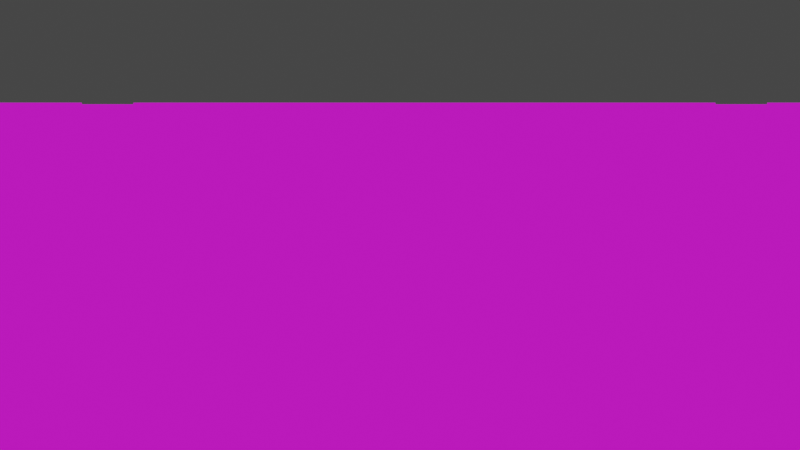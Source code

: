 # Source: Train.blend  (saved by Blender 2.93.21; exported with 4.5.12 LTS)
import bpy
from mathutils import Matrix  # noqa: F401  (used for matrix-valued properties, if any)

bpy.ops.wm.read_factory_settings(use_empty=True)
scene = bpy.context.scene
scene.name = 'Scene'

# ---- collections
col_collection = bpy.data.collections.new('Collection'); scene.collection.children.link(col_collection)
col_reference = bpy.data.collections.new('reference'); scene.collection.children.link(col_reference)

# ---- images (referenced by path relative to the original .blend; pixels are not part of the script)
import os
ASSET_DIR = os.environ.get("B2B_ASSET_DIR", "")  # directory of the original .blend (textures are referenced by path, not embedded)
HERE = os.path.dirname(os.path.abspath(__file__))  # packed textures are extracted next to this script under _unpacked/

def load_image(name, relpath, width, height, colorspace="sRGB"):
    """Load a texture the original file referenced (path relative to the .blend, or extracted next to this script)."""
    p = next((c for c in (os.path.join(HERE, relpath), os.path.join(ASSET_DIR, relpath)) if relpath and os.path.exists(c)), "")
    if p:
        img = bpy.data.images.load(p, check_existing=True)
        img.name = name
    else:  # same state as the original file: an image datablock whose file is absent (Cycles renders it pink)
        img = bpy.data.images.new(name, width, height)
        img.source = "FILE"
        img.filepath = "//" + (relpath or name)
    img.colorspace_settings.name = colorspace
    return img
img_train_sheet_png = load_image('train-Sheet.png', 'train-Sheet.png', 1024, 1024, 'sRGB')

# ---- materials (node trees are filled in below, after node groups)
mat_trainsheet = bpy.data.materials.new('trainSheet')
mat_trainsheet.surface_render_method = 'BLENDED'
mat_trainsheet.blend_method = 'BLEND'
mat_trainsheet.alpha_threshold = 0.0
mat_trainsheet.use_transparent_shadow = False
mat_trainsheet.line_color = (0.0, 0.0, 0.0, 1.0)

# ---- material node trees
mat_trainsheet.use_nodes = True; mat_trainsheet.node_tree.nodes.clear()
_N = mat_trainsheet.node_tree.nodes; _L = mat_trainsheet.node_tree.links
n0 = _N.new('ShaderNodeOutputMaterial'); n0.name = 'Material Output'; n0.location = (496, 300)
n1 = _N.new('ShaderNodeTexImage'); n1.name = 'Image Texture'; n1.location = (-144, 267)
n1.image = img_train_sheet_png
n1.interpolation = 'Closest'
n2 = _N.new('ShaderNodeBsdfPrincipled'); n2.name = 'Principled BSDF'; n2.location = (176, 275)
n2.distribution = 'GGX'
n2.subsurface_method = 'BURLEY'
n2.inputs[3].default_value = 1.45
n2.inputs[27].default_value = (0.0, 0.0, 0.0, 1.0)
n2.inputs[28].default_value = 1.0
_L.new(n1.outputs[0], n2.inputs[0])
_L.new(n2.outputs[0], n0.inputs[0])
_L.new(n1.outputs[1], n2.inputs[4])
n0.is_active_output = True

# ---- world
world_world = bpy.data.worlds.new('World'); scene.world = world_world
world_world.use_nodes = True; world_world.node_tree.nodes.clear()
_N = world_world.node_tree.nodes; _L = world_world.node_tree.links
n0 = _N.new('ShaderNodeOutputWorld'); n0.name = 'World Output'; n0.location = (300, 300)
n1 = _N.new('ShaderNodeBackground'); n1.name = 'Background'; n1.location = (10, 300)
n1.inputs[0].default_value = (0.05088, 0.05088, 0.05088, 1.0)
_L.new(n1.outputs[0], n0.inputs[0])
n0.is_active_output = True
world_world.color = (0.05088, 0.05088, 0.05088)
world_world.use_sun_shadow = False
world_world.sun_shadow_jitter_overblur = 0.0

# ---- cameras
cam_camera = bpy.data.cameras.new('Camera')
cam_camera.type = 'ORTHO'
cam_camera.clip_end = 100.0
cam_camera.ortho_scale = 7.314

# ---- meshes
me_plane_002 = bpy.data.meshes.new('Plane.002')
me_plane_002.from_pydata([(-2.423, -0.9034, -4.224e-09), (2.898, -0.9034, -4.224e-09), (-2.423, 1.119, -5.192e-09), (2.898, 1.119, -5.192e-09)], [], [(0, 1, 3, 2)])
_uv = me_plane_002.uv_layers.new(name='UVMap')
_uv.uv.foreach_set('vector', [0.4335, 0.6179, 0.5504, 0.6179, 0.5504, 0.6349, 0.4335, 0.6349])
me_plane_002.materials.append(mat_trainsheet)
me_plane_002.use_remesh_fix_poles = True
me_plane_002.use_remesh_preserve_attributes = False
me_plane_002.update()
me_plane = bpy.data.meshes.new('Plane')
me_plane.from_pydata([(-1.0, -1.0, 0.0), (1.0, -1.0, 0.0), (-1.0, 1.0, 0.0), (1.0, 1.0, 0.0)], [], [(0, 1, 3, 2)])
_uv = me_plane.uv_layers.new(name='UVMap')
_uv.uv.foreach_set('vector', [-0.0006441, 0.6428, 1.0, 0.6428, 1.0, 0.6534, -0.0006441, 0.6534])
me_plane.materials.append(mat_trainsheet)
me_plane.use_remesh_fix_poles = True
me_plane.use_remesh_preserve_attributes = False
me_plane.update()
me_plane_001 = bpy.data.meshes.new('Plane.001')
me_plane_001.from_pydata([(-1.0, -1.0, 0.0), (1.0, -1.0, 0.0), (-1.0, 1.0, 0.0), (1.0, 1.0, 0.0)], [], [(0, 1, 3, 2)])
_uv = me_plane_001.uv_layers.new(name='UVMap')
_uv.uv.foreach_set('vector', [-0.0006441, 0.6785, 1.0, 0.6785, 1.0, 0.689, -0.0006441, 0.689])
me_plane_001.materials.append(mat_trainsheet)
me_plane_001.use_remesh_fix_poles = True
me_plane_001.use_remesh_preserve_attributes = False
me_plane_001.update()
me_plane_003 = bpy.data.meshes.new('Plane.003')
me_plane_003.from_pydata([(-1.0, -1.0, 0.0), (1.0, -1.0, 0.0), (-1.0, 1.0, 0.0), (1.0, 1.0, 0.0)], [], [(0, 1, 3, 2)])
_uv = me_plane_003.uv_layers.new(name='UVMap')
_uv.uv.foreach_set('vector', [0.04091, 0.8687, 0.05108, 0.8687, 0.05108, 0.8848, 0.04091, 0.8848])
me_plane_003.materials.append(mat_trainsheet)
me_plane_003.use_remesh_fix_poles = True
me_plane_003.use_remesh_preserve_attributes = False
me_plane_003.update()

# ---- objects
ob_camera = bpy.data.objects.new('Camera', cam_camera)
ob_plane_002 = bpy.data.objects.new('Plane.002', me_plane_002)
ob_plane = bpy.data.objects.new('Plane', me_plane)
ob_plane_001 = bpy.data.objects.new('Plane.001', me_plane_001)
ob_plane_003 = bpy.data.objects.new('Plane.003', me_plane_003)
ob_empty = bpy.data.objects.new('Empty', None)

# ---- transforms, parenting, visibility, modifiers, constraints
ob_camera.location = (0.0, -5.0, 0.0)
ob_camera.rotation_euler = (1.571, 0.0, 0.0)
ob_camera.lock_rotations_4d = False
ob_camera.empty_display_type = 'ARROWS'
ob_camera.color = (0.0, 0.0, 0.0, 0.0)
ob_camera.display_type = 'WIRE'
ob_camera.lineart.crease_threshold = 0.0
ob_plane_002.location = (-11.6, 0.0, 0.0)
ob_plane_002.rotation_euler = (1.571, -0.0, 0.0)
_m = ob_plane_002.modifiers.new('Array', 'ARRAY')
_m.count = 6
_m.use_constant_offset = True
_m.constant_offset_displace = (5.793, 0.0, 0.0)
_m.use_relative_offset = False
_m.relative_offset_displace = (-5.793, 0.0, 0.0)
ob_plane.location = (0.0, 0.0, -1.901)
ob_plane.rotation_euler = (1.571, -0.0, 0.0)
ob_plane.scale = (22.12, 1.0, 1.0)
ob_plane_001.location = (0.0, 0.5302, -1.901)
ob_plane_001.rotation_euler = (1.571, -0.0, 0.0)
ob_plane_001.scale = (22.12, 1.0, 1.0)
ob_plane_003.location = (-20.03, 0.0, 0.09508)
ob_plane_003.rotation_euler = (1.571, -0.0, 0.0)
ob_plane_003.scale = (0.2888, 1.01, 0.2888)
_m = ob_plane_003.modifiers.new('Array', 'ARRAY')
_m.count = 8
_m.use_constant_offset = True
_m.constant_offset_displace = (20.07, 0.0, 0.0)
_m.use_relative_offset = False
ob_empty.location = (0.0, -3.331, 0.0)
ob_empty.rotation_euler = (1.571, -0.0, -0.0)
ob_empty.empty_display_type = 'IMAGE'
ob_empty.empty_display_size = 44.24
ob_empty.use_empty_image_alpha = True
ob_empty.color = (1.0, 1.0, 1.0, 0.5735)

# ---- collection membership
col_collection.objects.link(ob_camera)
col_collection.objects.link(ob_plane_002)
col_collection.objects.link(ob_plane)
col_collection.objects.link(ob_plane_001)
col_collection.objects.link(ob_plane_003)
col_reference.objects.link(ob_empty)
def _layer_coll(name, lc=None):
    lc = lc or bpy.context.view_layer.layer_collection
    for c in lc.children:
        if c.name == name: return c
        r = _layer_coll(name, c)
        if r: return r
_layer_coll('reference').exclude = True

# ---- scene / render settings (as saved in the file)
scene.camera = ob_camera
scene.frame_start = 1; scene.frame_end = 5; scene.frame_set(1)
scene.render.engine = 'BLENDER_EEVEE_NEXT'
scene.render.filter_size = 0.01
scene.render.film_transparent = True
scene.cycles.use_denoising = False
scene.cycles.samples = 128
scene.cycles.sampling_pattern = 'TABULATED_SOBOL'
scene.cycles.use_adaptive_sampling = False
scene.cycles.use_light_tree = False
scene.view_settings.view_transform = 'Filmic'
bpy.context.view_layer.update()

# ---- added for rendering (the .blend has no usable light): sun
light_auto_sun = bpy.data.lights.new('AutoSun', 'SUN')
light_auto_sun.energy = 3.0
light_auto_sun.angle = 0.0523599
ob_auto_sun = bpy.data.objects.new('AutoSun', light_auto_sun)
scene.collection.objects.link(ob_auto_sun)
ob_auto_sun.rotation_euler = (0.872665, 0.174533, 0.523599)
bpy.context.view_layer.update()
